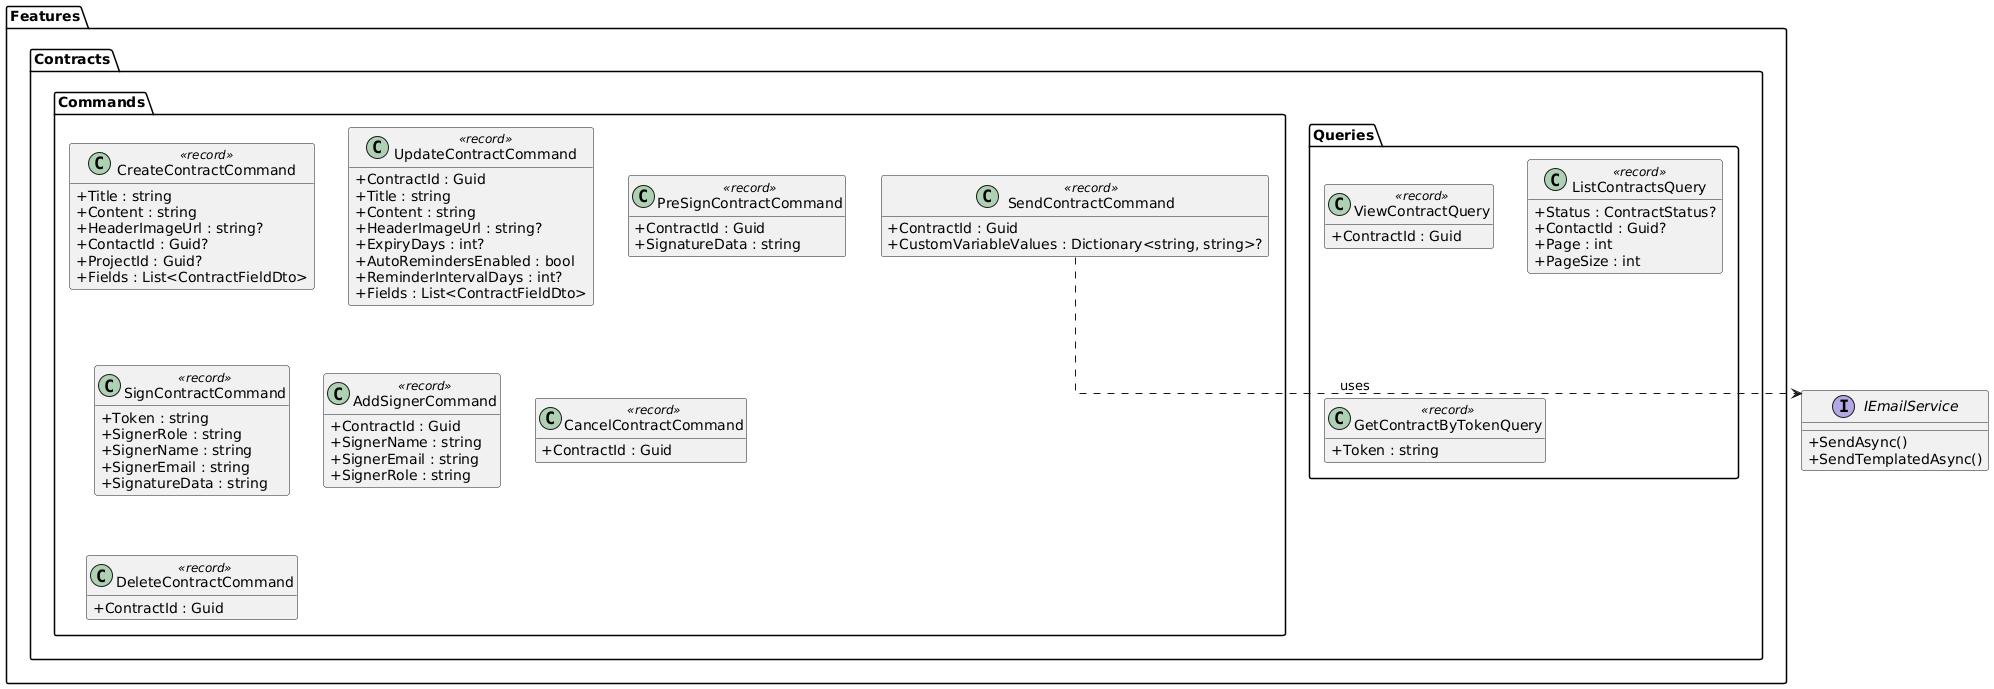

The diagram above was rendered by PlantUML. Its source (embedded in the PNG):
@startuml
skinparam classAttributeIconSize 0
skinparam linetype ortho
hide empty methods

package "Features.Contracts.Commands" {
  class CreateContractCommand <<record>> {
    +Title : string
    +Content : string
    +HeaderImageUrl : string?
    +ContactId : Guid?
    +ProjectId : Guid?
    +Fields : List<ContractFieldDto>
  }

  class UpdateContractCommand <<record>> {
    +ContractId : Guid
    +Title : string
    +Content : string
    +HeaderImageUrl : string?
    +ExpiryDays : int?
    +AutoRemindersEnabled : bool
    +ReminderIntervalDays : int?
    +Fields : List<ContractFieldDto>
  }

  class SendContractCommand <<record>> {
    +ContractId : Guid
    +CustomVariableValues : Dictionary<string, string>?
  }

  class PreSignContractCommand <<record>> {
    +ContractId : Guid
    +SignatureData : string
  }

  class SignContractCommand <<record>> {
    +Token : string
    +SignerRole : string
    +SignerName : string
    +SignerEmail : string
    +SignatureData : string
  }

  class AddSignerCommand <<record>> {
    +ContractId : Guid
    +SignerName : string
    +SignerEmail : string
    +SignerRole : string
  }

  class CancelContractCommand <<record>> {
    +ContractId : Guid
  }

  class DeleteContractCommand <<record>> {
    +ContractId : Guid
  }
}

package "Features.Contracts.Queries" {
  class ViewContractQuery <<record>> {
    +ContractId : Guid
  }

  class ListContractsQuery <<record>> {
    +Status : ContractStatus?
    +ContactId : Guid?
    +Page : int
    +PageSize : int
  }

  class GetContractByTokenQuery <<record>> {
    +Token : string
  }
}

interface IEmailService {
  +SendAsync()
  +SendTemplatedAsync()
}

SendContractCommand ..> IEmailService : uses
@enduml